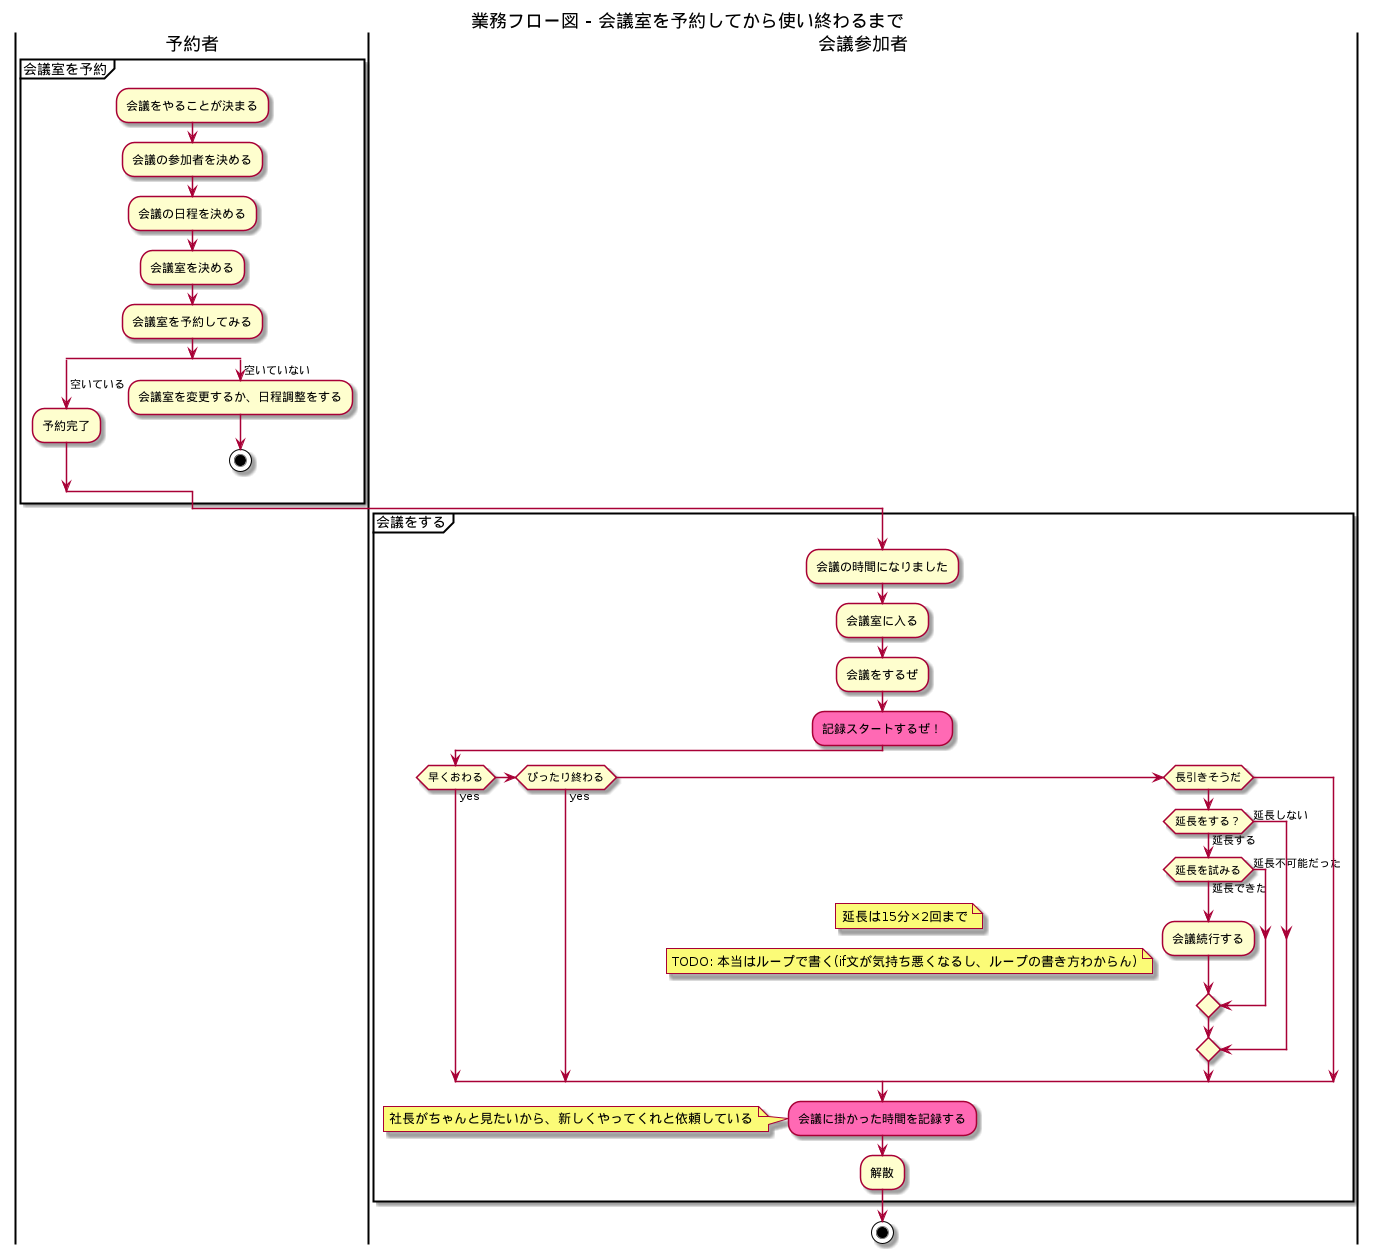

The diagram above was rendered by PlantUML. Its source (embedded in the PNG):
@startuml

title 業務フロー図 - 会議室を予約してから使い終わるまで


|予約者|
partition 会議室を予約 {
  :会議をやることが決まる;
  :会議の参加者を決める;
  :会議の日程を決める;
  :会議室を決める;
  :会議室を予約してみる;
  split
    -> 空いている;
    :予約完了;
  split again
    -> 空いていない;
    :会議室を変更するか、日程調整をする;
    stop
  end split
}

|会議参加者|

partition 会議をする {
:会議の時間になりました;
:会議室に入る;
:会議をするぜ;

#HotPink:記録スタートするぜ！;

if (早くおわる) then (yes)

elseif (ぴったり終わる) then (yes)

elseif (長引きそうだ)
  if (延長をする？) then (延長する)
    if (延長を試みる) then (延長できた)
      :会議続行する;
      note left : 延長は15分×2回まで
      note left : TODO: 本当はループで書く(if文が気持ち悪くなるし、ループの書き方わからん)
    else (延長不可能だった)

    endif
  else (延長しない)

  endif
endif

#HotPink:会議に掛かった時間を記録する;
note left: 社長がちゃんと見たいから、新しくやってくれと依頼している
:解散;

}

stop

@enduml